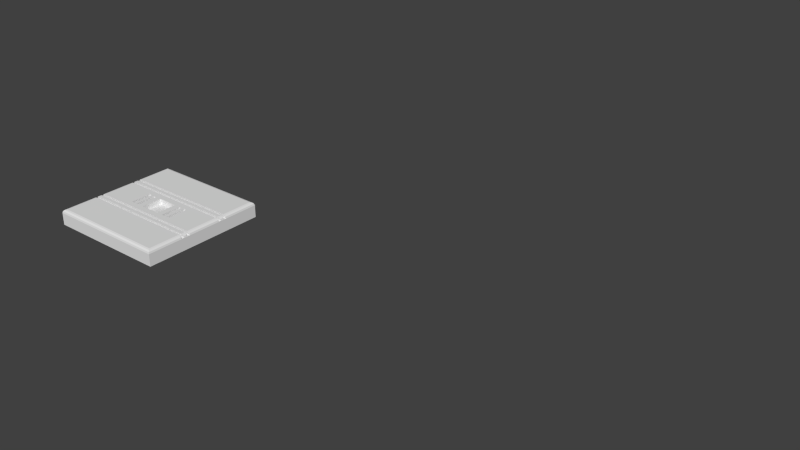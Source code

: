 # Source: Zurich_Style_Door.blend  (saved by Blender 2.76.0; exported with 4.5.12 LTS)
import bpy
from mathutils import Matrix  # noqa: F401  (used for matrix-valued properties, if any)

bpy.ops.wm.read_factory_settings(use_empty=True)
scene = bpy.context.scene
scene.name = 'Scene'

# ---- collections
col_collection_1 = bpy.data.collections.new('Collection 1'); scene.collection.children.link(col_collection_1)

# ---- world
world_world = bpy.data.worlds.new('World'); scene.world = world_world
world_world.color = (0.05088, 0.05088, 0.05088)
world_world.use_sun_shadow = False
world_world.sun_shadow_jitter_overblur = 0.0
world_world.cycles.sampling_method = 'MANUAL'
world_world.cycles.sample_map_resolution = 256

# ---- meshes
me_base_point = bpy.data.meshes.new('Base Point')
me_base_point.from_pydata([(0.0, 0.0, 0.0)], [], [])
me_base_point.use_remesh_preserve_volume = False
me_base_point.use_remesh_preserve_attributes = False
me_base_point.use_mirror_vertex_groups = False
me_base_point.update()
me_cage = bpy.data.meshes.new('CAGE')
me_cage.from_pydata([(0.0, 0.0, 0.0), (0.0, 0.6096, 0.0), (0.6096, 0.6096, 0.0), (0.6096, 0.0, 0.0), (0.0, 0.0, 0.6096), (0.0, 0.6096, 0.6096), (0.6096, 0.6096, 0.6096), (0.6096, 0.0, 0.6096)], [], [(0, 1, 2, 3), (4, 7, 6, 5), (0, 4, 5, 1), (1, 5, 6, 2), (2, 6, 7, 3), (4, 0, 3, 7)])
me_cage.use_remesh_preserve_volume = False
me_cage.use_remesh_preserve_attributes = False
me_cage.use_mirror_vertex_groups = False
me_cage.update()
me_slab_door_001 = bpy.data.meshes.new('Slab Door.001')
me_slab_door_001.from_pydata([(0.0, 0.1524, 0.0149), (0.1524, 0.1524, 0.0149), (0.1524, 0.1524, 0.0), (0.0, 0.1524, 0.0), (0.0, 0.0889, 0.0), (0.0, 0.0889, 0.0149), (0.0, 0.09664, 0.0149), (0.0, 0.1005, 0.0149), (0.0, 0.1044, 0.0149), (0.0, 0.1083, 0.0149), (0.0005557, 0.1518, 0.01698), (0.1518, 0.1518, 0.01698), (0.1524, 0.1083, 0.0149), (0.1524, 0.1044, 0.0149), (0.1524, 0.1005, 0.0149), (0.1524, 0.09664, 0.0149), (0.1524, 0.0889, 0.0149), (0.1524, 0.0889, 0.0), (0.0889, 0.0889, 0.0), (0.0635, 0.0889, 0.0), (0.0, 0.0635, 0.0), (0.0, 0.0635, 0.0149), (0.0005557, 0.0889, 0.01698), (0.0005557, 0.09664, 0.01698), (0.0005557, 0.1005, 0.01698), (0.0005557, 0.1044, 0.01698), (0.0005557, 0.1083, 0.01698), (0.1518, 0.1083, 0.01698), (0.002074, 0.1503, 0.01849), (0.1503, 0.1503, 0.01849), (0.1518, 0.1044, 0.01698), (0.1518, 0.1005, 0.01698), (0.1518, 0.09664, 0.01698), (0.1518, 0.0889, 0.01698), (0.1524, 0.0635, 0.0149), (0.1524, 0.0635, 0.0), (0.0889, 0.0635, 0.0), (0.0635, 0.0635, 0.0), (0.0, 0.0, 0.0), (0.0, 0.0, 0.0149), (0.0, 0.04415, 0.0149), (0.0, 0.04802, 0.0149), (0.0, 0.05189, 0.0149), (0.0, 0.05576, 0.0149), (0.0005558, 0.0635, 0.01698), (0.002074, 0.0889, 0.01849), (0.002074, 0.09664, 0.01849), (0.002074, 0.1005, 0.01849), (0.002074, 0.1044, 0.01849), (0.002074, 0.1083, 0.01849), (0.1503, 0.1083, 0.01849), (0.004148, 0.1483, 0.01905), (0.1483, 0.1483, 0.01905), (0.1503, 0.1044, 0.01849), (0.1503, 0.1005, 0.01849), (0.1518, 0.0635, 0.01698), (0.1503, 0.09664, 0.01849), (0.1503, 0.0889, 0.01849), (0.1524, 0.05576, 0.0149), (0.1524, 0.05189, 0.0149), (0.1524, 0.04802, 0.0149), (0.1524, 0.04415, 0.0149), (0.1524, 0.0, 0.0149), (0.1524, 0.0, 0.0), (0.0005558, 0.0005558, 0.01698), (0.0005558, 0.04415, 0.01698), (0.0005558, 0.04802, 0.01698), (0.0005558, 0.05189, 0.01698), (0.0005558, 0.05576, 0.01698), (0.002074, 0.0635, 0.01849), (0.004148, 0.0889, 0.01905), (0.004148, 0.09664, 0.01905), (0.004148, 0.1005, 0.01905), (0.004148, 0.1044, 0.01905), (0.004148, 0.1083, 0.01905), (0.1483, 0.1083, 0.01905), (0.1483, 0.1044, 0.01905), (0.1483, 0.1005, 0.01905), (0.1518, 0.05576, 0.01698), (0.1503, 0.0635, 0.01849), (0.1483, 0.09664, 0.01905), (0.1483, 0.0889, 0.01905), (0.1518, 0.05189, 0.01698), (0.1518, 0.04802, 0.01698), (0.1518, 0.04415, 0.01698), (0.1518, 0.0005557, 0.01698), (0.002074, 0.002074, 0.01849), (0.002074, 0.04415, 0.01849), (0.002074, 0.04802, 0.01849), (0.002074, 0.05189, 0.01849), (0.002074, 0.05576, 0.01849), (0.004148, 0.0635, 0.01905), (0.0635, 0.0889, 0.01905), (0.0889, 0.0889, 0.01905), (0.09664, 0.0889, 0.01905), (0.1005, 0.0889, 0.01905), (0.1044, 0.0889, 0.01905), (0.1083, 0.0889, 0.01905), (0.04415, 0.0889, 0.01905), (0.04802, 0.0889, 0.01905), (0.05189, 0.0889, 0.01905), (0.05576, 0.0889, 0.01905), (0.1503, 0.05576, 0.01849), (0.1483, 0.0635, 0.01905), (0.1503, 0.05189, 0.01849), (0.1503, 0.04802, 0.01849), (0.1503, 0.04415, 0.01849), (0.1503, 0.002074, 0.01849), (0.004148, 0.004148, 0.01905), (0.004148, 0.04415, 0.01905), (0.004148, 0.04802, 0.01905), (0.004148, 0.05189, 0.01905), (0.004148, 0.05576, 0.01905), (0.04415, 0.0635, 0.01905), (0.05576, 0.0635, 0.01905), (0.0635, 0.0635, 0.01905), (0.0635, 0.0889, 0.0127), (0.0889, 0.0889, 0.0127), (0.0889, 0.0635, 0.01905), (0.09664, 0.0635, 0.01905), (0.09664, 0.0889, 0.0149), (0.1005, 0.0889, 0.0149), (0.1005, 0.0635, 0.01905), (0.1044, 0.0635, 0.01905), (0.1044, 0.0889, 0.0149), (0.1083, 0.0889, 0.0149), (0.1083, 0.0635, 0.01905), (0.04415, 0.0889, 0.0149), (0.04802, 0.0889, 0.0149), (0.04802, 0.0635, 0.01905), (0.05189, 0.0635, 0.01905), (0.05189, 0.0889, 0.0149), (0.05576, 0.0889, 0.0149), (0.1483, 0.05576, 0.01905), (0.1483, 0.05189, 0.01905), (0.1483, 0.04802, 0.01905), (0.1483, 0.04415, 0.01905), (0.1483, 0.004148, 0.01905), (0.04415, 0.0635, 0.0149), (0.05576, 0.0635, 0.0149), (0.0635, 0.0635, 0.0127), (0.0889, 0.0635, 0.0127), (0.09664, 0.0635, 0.0149), (0.1005, 0.0635, 0.0149), (0.1044, 0.0635, 0.0149), (0.1083, 0.0635, 0.0149), (0.04802, 0.0635, 0.0149), (0.05189, 0.0635, 0.0149), (0.0889, 0.0889, 0.0), (0.0635, 0.0889, 0.0), (0.0889, 0.0635, 0.0), (0.0635, 0.0635, 0.0), (0.0889, 0.0889, 0.003871), (0.0635, 0.0889, 0.003871), (0.0889, 0.0635, 0.003871), (0.0635, 0.0635, 0.003871)], [], [(0, 1, 2, 3), (1, 0, 10, 11), (3, 2, 17, 18, 19, 4), (20, 21, 5, 4), (6, 5, 22, 23), (12, 1, 11, 27), (11, 10, 28, 29), (17, 16, 34, 35), (36, 18, 17, 35), (37, 19, 149, 151), (20, 4, 19, 37), (5, 21, 44, 22), (23, 22, 45, 46), (25, 24, 47, 48), (10, 26, 49, 28), (27, 11, 29, 50), (29, 28, 51, 52), (31, 30, 53, 54), (34, 16, 33, 55), (33, 32, 56, 57), (37, 36, 35, 63, 38, 20), (38, 63, 62, 39), (22, 44, 69, 45), (46, 45, 70, 71), (48, 47, 72, 73), (28, 49, 74, 51), (50, 29, 52, 75), (75, 52, 51, 74), (54, 53, 76, 77), (55, 33, 57, 79), (57, 56, 80, 81), (39, 62, 85, 64), (65, 64, 86, 87), (67, 66, 88, 89), (44, 68, 90, 69), (45, 69, 91, 70), (92, 93, 94, 95, 96, 97, 81, 80, 71, 70, 98, 99, 100, 101), (77, 76, 73, 72), (78, 55, 79, 102), (79, 57, 81, 103), (83, 82, 104, 105), (85, 84, 106, 107), (64, 85, 107, 86), (87, 86, 108, 109), (89, 88, 110, 111), (69, 90, 112, 91), (91, 113, 98, 70), (114, 115, 92, 101), (93, 92, 116, 117), (118, 119, 94, 93), (95, 94, 120, 121), (122, 123, 96, 95), (97, 96, 124, 125), (126, 103, 81, 97), (99, 98, 127, 128), (129, 130, 100, 99), (101, 100, 131, 132), (102, 79, 103, 133), (105, 104, 134, 135), (107, 106, 136, 137), (86, 107, 137, 108), (108, 137, 136, 109), (135, 134, 111, 110), (133, 103, 126, 123, 122, 119, 118, 115, 114, 130, 129, 113, 91, 112), (98, 113, 138, 127), (114, 101, 132, 139), (92, 115, 140, 116), (118, 93, 117, 141), (140, 141, 117, 116), (94, 119, 142, 120), (122, 95, 121, 143), (142, 143, 121, 120), (96, 123, 144, 124), (126, 97, 125, 145), (144, 145, 125, 124), (129, 99, 128, 146), (138, 146, 128, 127), (100, 130, 147, 131), (147, 139, 132, 131), (123, 126, 145, 144), (119, 122, 143, 142), (115, 118, 141, 140), (130, 114, 139, 147), (113, 129, 146, 138), (61, 60, 41, 40), (59, 58, 43, 42), (2, 1, 12, 13, 14, 15, 16, 17), (0, 3, 4, 5, 6, 7, 8, 9), (8, 7, 24, 25), (0, 9, 26, 10), (14, 13, 30, 31), (16, 15, 32, 33), (38, 39, 40, 41, 42, 43, 21, 20), (35, 34, 58, 59, 60, 61, 62, 63), (40, 39, 64, 65), (42, 41, 66, 67), (21, 43, 68, 44), (58, 34, 55, 78), (60, 59, 82, 83), (62, 61, 84, 85), (6, 23, 46, 71, 80, 56, 32, 15), (15, 14, 7, 6), (14, 31, 54, 77, 72, 47, 24, 7), (8, 25, 48, 73, 76, 53, 30, 13), (13, 12, 9, 8), (12, 27, 50, 75, 74, 49, 26, 9), (40, 65, 87, 109, 136, 106, 84, 61), (60, 83, 105, 135, 110, 88, 66, 41), (42, 67, 89, 111, 134, 104, 82, 59), (58, 78, 102, 133, 112, 90, 68, 43), (149, 153, 155, 151), (36, 37, 151, 150), (19, 18, 148, 149), (18, 36, 150, 148), (152, 154, 155, 153), (149, 148, 152, 153), (148, 150, 154, 152), (151, 155, 154, 150)])
_uv = me_slab_door_001.uv_layers.new(name='UVMap')
_uv.uv.foreach_set('vector', [0.004774, 0.9155, 0.6583, 0.9158, 0.6583, 0.9317, 0.004768, 0.9315, 0.6583, 0.9158, 0.004774, 0.9155, 0.006286, 0.9141, 0.6568, 0.9143, 0.004768, 0.9315, 0.6583, 0.9317, 0.6582, 0.9998, 0.5902, 0.9998, 0.07282, 0.9996, 0.004745, 0.9996, 0.5003, 0.2779, 0.5003, 0.2638, 0.8131, 0.2638, 0.8131, 0.2779, 0.01136, 0.765, 0.01972, 0.765, 0.01972, 0.7672, 0.01136, 0.7672, 0.6583, 0.8655, 0.6583, 0.9158, 0.6568, 0.9143, 0.6568, 0.8666, 0.6568, 0.9143, 0.006286, 0.9141, 0.008284, 0.9122, 0.6548, 0.9124, 0.8072, 0.3986, 0.8072, 0.4127, 0.4944, 0.4127, 0.4944, 0.3986, 0.4944, 0.3384, 0.8072, 0.3384, 0.8072, 0.3986, 0.4944, 0.3986, 0.5003, 0.338, 0.8131, 0.338, 0.8131, 0.338, 0.5003, 0.338, 0.5003, 0.2779, 0.8131, 0.2779, 0.8131, 0.338, 0.5003, 0.338, 0.8131, 0.2638, 0.5003, 0.2638, 0.5002, 0.2583, 0.8131, 0.2583, 0.01136, 0.7672, 0.01972, 0.7672, 0.01972, 0.7695, 0.01136, 0.7695, 0.02643, 0.7695, 0.02643, 0.7653, 0.02867, 0.7653, 0.02867, 0.7695, 0.006286, 0.9141, 0.006989, 0.8658, 0.008733, 0.8668, 0.008284, 0.9122, 0.6568, 0.8666, 0.6568, 0.9143, 0.6548, 0.9124, 0.6548, 0.8673, 0.6548, 0.9124, 0.008284, 0.9122, 0.01057, 0.91, 0.6525, 0.9102, 0.03285, 0.7672, 0.02867, 0.7672, 0.02867, 0.765, 0.03285, 0.765, 0.4944, 0.4127, 0.8072, 0.4127, 0.8073, 0.4182, 0.4944, 0.4182, 0.02196, 0.7695, 0.02196, 0.7611, 0.02419, 0.7611, 0.02419, 0.7695, 0.08387, 0.6767, 0.5995, 0.6767, 0.6674, 0.6767, 0.6674, 0.7445, 0.01602, 0.7445, 0.01602, 0.6767, 0.01602, 0.7445, 0.6674, 0.7445, 0.6674, 0.7604, 0.01602, 0.7605, 0.8131, 0.2583, 0.5002, 0.2583, 0.5002, 0.2528, 0.8131, 0.2528, 0.01136, 0.8083, 0.01136, 0.7999, 0.01359, 0.7999, 0.01359, 0.8083, 0.6651, 0.7695, 0.6651, 0.7736, 0.6628, 0.7736, 0.6628, 0.7695, 0.008284, 0.9122, 0.008733, 0.8668, 0.01062, 0.8674, 0.01057, 0.91, 0.6548, 0.8673, 0.6548, 0.9124, 0.6525, 0.9102, 0.6525, 0.8676, 0.6525, 0.8676, 0.6525, 0.9102, 0.01057, 0.91, 0.01062, 0.8674, 0.01136, 0.7736, 0.01136, 0.7695, 0.01359, 0.7695, 0.01359, 0.7736, 0.4944, 0.4182, 0.8073, 0.4182, 0.8073, 0.4236, 0.4944, 0.4236, 0.6651, 0.7999, 0.6651, 0.8083, 0.6628, 0.8083, 0.6628, 0.7999, 0.01602, 0.7605, 0.6674, 0.7604, 0.6659, 0.7619, 0.01751, 0.7619, 0.01756, 0.8095, 0.01751, 0.7619, 0.01948, 0.7638, 0.01954, 0.8087, 0.03394, 0.6831, 0.02979, 0.6831, 0.02979, 0.6809, 0.03394, 0.6809, 0.02757, 0.6854, 0.02757, 0.6771, 0.02979, 0.6771, 0.02979, 0.6854, 0.8131, 0.2528, 0.5002, 0.2528, 0.5002, 0.2474, 0.813, 0.2474, 0.07768, 0.7999, 0.5988, 0.7999, 0.6071, 0.7999, 0.6113, 0.7999, 0.6155, 0.7999, 0.6197, 0.7999, 0.6628, 0.7999, 0.6628, 0.8083, 0.01359, 0.8083, 0.01359, 0.7999, 0.05678, 0.7999, 0.06096, 0.7999, 0.06514, 0.7999, 0.06932, 0.7999, 0.01359, 0.7736, 0.01359, 0.7695, 0.6628, 0.7695, 0.6628, 0.7736, 0.02312, 0.6854, 0.02312, 0.6771, 0.02535, 0.6771, 0.02535, 0.6854, 0.4944, 0.4236, 0.8073, 0.4236, 0.8073, 0.4291, 0.4944, 0.4291, 0.03616, 0.6854, 0.03616, 0.6812, 0.03839, 0.6812, 0.03839, 0.6854, 0.6659, 0.7619, 0.6652, 0.81, 0.6634, 0.809, 0.6639, 0.7638, 0.01751, 0.7619, 0.6659, 0.7619, 0.6639, 0.7638, 0.01948, 0.7638, 0.01954, 0.8087, 0.01948, 0.7638, 0.02174, 0.766, 0.02176, 0.8085, 0.6699, 0.6854, 0.6699, 0.6895, 0.6677, 0.6895, 0.6677, 0.6854, 0.0209, 0.7239, 0.0209, 0.7156, 0.02312, 0.7156, 0.02312, 0.7239, 0.5002, 0.2474, 0.5002, 0.2095, 0.813, 0.2095, 0.813, 0.2474, 0.4944, 0.1665, 0.4944, 0.1592, 0.8072, 0.1592, 0.8072, 0.1665, 0.5898, 0.8474, 0.06739, 0.845, 0.06742, 0.8382, 0.5898, 0.8405, 0.5003, 0.5173, 0.5003, 0.5099, 0.8131, 0.5099, 0.8131, 0.5173, 0.8102, 0.4912, 0.8131, 0.5099, 0.7985, 0.5046, 0.7991, 0.4981, 0.4973, 0.4912, 0.4974, 0.4857, 0.8102, 0.4857, 0.8102, 0.4912, 0.8073, 0.467, 0.8102, 0.4857, 0.7956, 0.4804, 0.7962, 0.4739, 0.4944, 0.467, 0.4944, 0.4291, 0.8073, 0.4291, 0.8073, 0.467, 0.8101, 0.1907, 0.813, 0.2095, 0.7984, 0.2041, 0.799, 0.1976, 0.4973, 0.1907, 0.4973, 0.1853, 0.8101, 0.1853, 0.8101, 0.1907, 0.8072, 0.1665, 0.8101, 0.1853, 0.7955, 0.1799, 0.7961, 0.1734, 0.6699, 0.7156, 0.6699, 0.7239, 0.6677, 0.7239, 0.6677, 0.7156, 0.0209, 0.6895, 0.0209, 0.6854, 0.02312, 0.6854, 0.02312, 0.6895, 0.6639, 0.7638, 0.6634, 0.809, 0.6616, 0.8084, 0.6616, 0.766, 0.01948, 0.7638, 0.6639, 0.7638, 0.6616, 0.766, 0.02174, 0.766, 0.02174, 0.766, 0.6616, 0.766, 0.6616, 0.8084, 0.02176, 0.8085, 0.02312, 0.6895, 0.02312, 0.6854, 0.6677, 0.6854, 0.6677, 0.6895, 0.6677, 0.7156, 0.6677, 0.7239, 0.6248, 0.7239, 0.6207, 0.7239, 0.6165, 0.7239, 0.6124, 0.7239, 0.6041, 0.7239, 0.08674, 0.7239, 0.07844, 0.7239, 0.0743, 0.7239, 0.07015, 0.7239, 0.066, 0.7239, 0.02312, 0.7239, 0.02312, 0.7156, 0.2477, 0.2875, 0.8687, 0.2875, 0.8687, 0.2953, 0.2477, 0.2953, 0.2477, 0.2797, 0.8687, 0.2797, 0.8687, 0.2875, 0.2477, 0.2875, 0.8072, 0.1592, 0.4944, 0.1592, 0.4944, 0.1532, 0.8072, 0.1532, 0.5003, 0.5173, 0.8131, 0.5173, 0.8131, 0.5233, 0.5003, 0.5233, 0.5032, 0.7469, 0.8669, 0.7469, 0.8669, 0.9958, 0.5032, 0.9958, 0.3738, 0.3299, 0.8719, 0.3299, 0.8719, 0.3361, 0.3738, 0.3361, 0.3738, 0.3424, 0.8719, 0.3424, 0.8719, 0.3486, 0.3738, 0.3486, 0.5113, 0.5031, 0.5119, 0.4965, 0.7991, 0.4981, 0.7985, 0.5046, 0.3738, 0.3486, 0.8719, 0.3486, 0.8719, 0.3549, 0.3738, 0.3549, 0.3738, 0.3361, 0.8719, 0.3361, 0.8719, 0.3424, 0.3738, 0.3424, 0.5084, 0.4789, 0.509, 0.4723, 0.7962, 0.4739, 0.7956, 0.4804, 0.2477, 0.2719, 0.8687, 0.2719, 0.8687, 0.2797, 0.2477, 0.2797, 0.5112, 0.2026, 0.5118, 0.1961, 0.799, 0.1976, 0.7984, 0.2041, 0.2477, 0.2953, 0.8687, 0.2953, 0.8687, 0.3031, 0.2477, 0.3031, 0.5083, 0.1784, 0.509, 0.1719, 0.7961, 0.1734, 0.7955, 0.1799, 0.4974, 0.4857, 0.4944, 0.467, 0.509, 0.4723, 0.5084, 0.4789, 0.5003, 0.5099, 0.4973, 0.4912, 0.5119, 0.4965, 0.5113, 0.5031, 0.08373, 0.8309, 0.6027, 0.831, 0.6027, 0.8378, 0.08373, 0.8377, 0.4973, 0.1853, 0.4944, 0.1665, 0.509, 0.1719, 0.5083, 0.1784, 0.5002, 0.2095, 0.4973, 0.1907, 0.5118, 0.1961, 0.5112, 0.2026, 0.0209, 0.6937, 0.0209, 0.6895, 0.6744, 0.6895, 0.6744, 0.6937, 0.0209, 0.6978, 0.0209, 0.6937, 0.6744, 0.6937, 0.6744, 0.6978, 0.5237, 0.06602, 0.5478, 0.06602, 0.5478, 0.1374, 0.5478, 0.1437, 0.5478, 0.1499, 0.5478, 0.1562, 0.5478, 0.1687, 0.5237, 0.1687, 0.4877, 0.06537, 0.5123, 0.06537, 0.5123, 0.1698, 0.4877, 0.1698, 0.4877, 0.1507, 0.4877, 0.1507, 0.4877, 0.1444, 0.4877, 0.138, 0.02419, 0.7695, 0.02419, 0.7653, 0.02643, 0.7653, 0.02643, 0.7695, 0.004774, 0.9155, 0.005314, 0.8646, 0.006989, 0.8658, 0.006286, 0.9141, 0.03285, 0.7695, 0.02867, 0.7695, 0.02867, 0.7672, 0.03285, 0.7672, 0.01972, 0.7695, 0.01972, 0.7611, 0.02196, 0.7611, 0.02196, 0.7695, 0.5122, 0.1693, 0.4878, 0.1693, 0.4878, 0.09709, 0.4878, 0.09076, 0.4878, 0.08442, 0.4878, 0.07809, 0.4878, 0.06542, 0.5122, 0.06542, 0.488, 0.06616, 0.512, 0.06616, 0.512, 0.07865, 0.512, 0.08489, 0.512, 0.09114, 0.512, 0.09738, 0.512, 0.1686, 0.488, 0.1686, 0.01605, 0.8106, 0.01602, 0.7605, 0.01751, 0.7619, 0.01756, 0.8095, 0.03394, 0.6854, 0.02979, 0.6854, 0.02979, 0.6831, 0.03394, 0.6831, 0.02535, 0.6854, 0.02535, 0.6771, 0.02757, 0.6771, 0.02757, 0.6854, 0.0209, 0.6854, 0.0209, 0.6771, 0.02312, 0.6771, 0.02312, 0.6854, 0.03394, 0.6854, 0.03394, 0.6812, 0.03616, 0.6812, 0.03616, 0.6854, 0.6674, 0.7604, 0.6669, 0.8112, 0.6652, 0.81, 0.6659, 0.7619, 0.01136, 0.7865, 0.01196, 0.7842, 0.01359, 0.7826, 0.01583, 0.782, 0.6651, 0.782, 0.6673, 0.7826, 0.669, 0.7842, 0.6696, 0.7865, 0.01136, 0.782, 0.01136, 0.7778, 0.6696, 0.7778, 0.6696, 0.782, 0.01136, 0.7954, 0.01196, 0.7932, 0.01359, 0.7916, 0.01583, 0.791, 0.6651, 0.7909, 0.6673, 0.7915, 0.669, 0.7932, 0.6696, 0.7954, 0.01136, 0.791, 0.01196, 0.7887, 0.01359, 0.7871, 0.01583, 0.7865, 0.6651, 0.7865, 0.6673, 0.7871, 0.669, 0.7887, 0.6696, 0.7909, 0.01136, 0.7778, 0.01136, 0.7736, 0.6696, 0.7736, 0.6696, 0.7778, 0.6696, 0.7954, 0.669, 0.7977, 0.6673, 0.7993, 0.6651, 0.7999, 0.01583, 0.7999, 0.01359, 0.7993, 0.01196, 0.7977, 0.01136, 0.7954, 0.0209, 0.7023, 0.02149, 0.7, 0.02312, 0.6984, 0.02535, 0.6978, 0.6699, 0.6978, 0.6721, 0.6984, 0.6738, 0.7, 0.6744, 0.7023, 0.0209, 0.7112, 0.02149, 0.7089, 0.02312, 0.7073, 0.02535, 0.7067, 0.6699, 0.7067, 0.6721, 0.7073, 0.6738, 0.7089, 0.6744, 0.7112, 0.0209, 0.7067, 0.02149, 0.7045, 0.02312, 0.7029, 0.02535, 0.7023, 0.6699, 0.7023, 0.6721, 0.7029, 0.6738, 0.7045, 0.6744, 0.7067, 0.6744, 0.7112, 0.6738, 0.7134, 0.6721, 0.715, 0.6699, 0.7156, 0.02535, 0.7156, 0.02312, 0.715, 0.02149, 0.7134, 0.0209, 0.7112, 0.003701, 0.66, 0.003701, 0.652, 0.6879, 0.652, 0.6879, 0.66, 0.5995, 0.6767, 0.08387, 0.6767, 0.08387, 0.6767, 0.5995, 0.6767, 0.07282, 0.9996, 0.5902, 0.9998, 0.5902, 0.9998, 0.07282, 0.9996, 0.8072, 0.3384, 0.4944, 0.3384, 0.4944, 0.3384, 0.8072, 0.3384, 0.494, 0.0001958, 0.494, 0.338, 0.0001958, 0.338, 0.0001958, 0.0001959, 0.0, 0.008021, 1.0, 0.008021, 1.0, 0.01604, 0.0, 0.01604, 0.6959, 0.66, 0.01172, 0.66, 0.01172, 0.652, 0.6959, 0.652, 0.0, 0.008021, 0.0, 1.749e-07, 1.0, 0.0, 1.0, 0.008021])
me_slab_door_001.materials.append(None)
me_slab_door_001.use_remesh_preserve_volume = False
me_slab_door_001.use_remesh_preserve_attributes = False
me_slab_door_001.use_mirror_vertex_groups = False
me_slab_door_001.update()

# ---- objects
ob_bpassembly_zurich_style_door = bpy.data.objects.new('BPASSEMBLY.Zurich Style Door', me_base_point)
ob_vpdimz_zurich_style_door = bpy.data.objects.new('VPDIMZ.Zurich Style Door', None)
ob_vpdimy_zurich_style_door = bpy.data.objects.new('VPDIMY.Zurich Style Door', None)
ob_vpdimx_zurich_style_door = bpy.data.objects.new('VPDIMX.Zurich Style Door', None)
ob_cage_zurich_style_door_cage = bpy.data.objects.new('CAGE.Zurich Style Door.CAGE', me_cage)
ob_mesh_zurich_style_door_door_mesh = bpy.data.objects.new('MESH.Zurich Style Door.Door Mesh', me_slab_door_001)

# ---- transforms, parenting, visibility, modifiers, constraints
ob_bpassembly_zurich_style_door.location = (0.0, 0.0, 0.0)
ob_bpassembly_zurich_style_door.lineart.crease_threshold = 0.0
ob_vpdimz_zurich_style_door.parent = ob_bpassembly_zurich_style_door
ob_vpdimz_zurich_style_door.location = (0.0, 0.0, 0.01905)
ob_vpdimz_zurich_style_door.lock_location = (True, True, False)
ob_vpdimz_zurich_style_door.empty_display_size = 0.0254
ob_vpdimz_zurich_style_door.empty_image_offset = (0.0, 0.0)
ob_vpdimz_zurich_style_door.lineart.crease_threshold = 0.0
ob_vpdimy_zurich_style_door.parent = ob_bpassembly_zurich_style_door
ob_vpdimy_zurich_style_door.location = (0.0, 0.4572, 0.0)
ob_vpdimy_zurich_style_door.lock_location = (True, False, True)
ob_vpdimy_zurich_style_door.empty_display_size = 0.0254
ob_vpdimy_zurich_style_door.empty_image_offset = (0.0, 0.0)
ob_vpdimy_zurich_style_door.lineart.crease_threshold = 0.0
ob_vpdimx_zurich_style_door.parent = ob_bpassembly_zurich_style_door
ob_vpdimx_zurich_style_door.location = (0.6096, 0.0, 0.0)
ob_vpdimx_zurich_style_door.lock_location = (False, True, True)
ob_vpdimx_zurich_style_door.empty_display_size = 0.0254
ob_vpdimx_zurich_style_door.empty_image_offset = (0.0, 0.0)
ob_vpdimx_zurich_style_door.lineart.crease_threshold = 0.0
ob_cage_zurich_style_door_cage.parent = ob_bpassembly_zurich_style_door
ob_cage_zurich_style_door_cage.location = (0.0, 0.0, 0.0)
ob_cage_zurich_style_door_cage.lock_location = (True, True, True)
ob_cage_zurich_style_door_cage.lock_rotation = (True, True, True)
ob_cage_zurich_style_door_cage.hide_select = True
ob_cage_zurich_style_door_cage.visible_camera = False
ob_cage_zurich_style_door_cage.visible_diffuse = False
ob_cage_zurich_style_door_cage.visible_glossy = False
ob_cage_zurich_style_door_cage.visible_transmission = False
ob_cage_zurich_style_door_cage.visible_shadow = False
ob_cage_zurich_style_door_cage.display_type = 'WIRE'
ob_cage_zurich_style_door_cage.lineart.crease_threshold = 0.0
_vg = ob_cage_zurich_style_door_cage.vertex_groups.new(name='X Dimension')
_vg = ob_cage_zurich_style_door_cage.vertex_groups.new(name='Y Dimension')
_vg = ob_cage_zurich_style_door_cage.vertex_groups.new(name='Z Dimension')
_m = ob_cage_zurich_style_door_cage.modifiers.new('Hook-VPDIMX.New Assembly', 'HOOK')
_m.center = (0.6096, 0.0, 0.0)
_m.matrix_inverse = ((1.0, 0.0, 0.0, -0.6096), (0.0, 1.0, 0.0, 0.0), (0.0, 0.0, 1.0, 0.0), (0.0, 0.0, 0.0, 1.0))
_m.object = ob_vpdimx_zurich_style_door
_m = ob_cage_zurich_style_door_cage.modifiers.new('Hook-VPDIMY.New Assembly', 'HOOK')
_m.center = (0.0, 0.6096, 0.0)
_m.matrix_inverse = ((1.0, 0.0, 0.0, 0.0), (0.0, 1.0, 0.0, -0.6096), (0.0, 0.0, 1.0, 0.0), (0.0, 0.0, 0.0, 1.0))
_m.object = ob_vpdimy_zurich_style_door
_m = ob_cage_zurich_style_door_cage.modifiers.new('Hook-VPDIMZ.New Assembly', 'HOOK')
_m.center = (0.0, 0.0, 0.6096)
_m.matrix_inverse = ((1.0, 0.0, 0.0, 0.0), (0.0, 1.0, 0.0, 0.0), (0.0, 0.0, 1.0, -0.6096), (0.0, 0.0, 0.0, 1.0))
_m.object = ob_vpdimz_zurich_style_door
ob_mesh_zurich_style_door_door_mesh.parent = ob_bpassembly_zurich_style_door
ob_mesh_zurich_style_door_door_mesh.location = (0.0, 0.0, 0.0)
ob_mesh_zurich_style_door_door_mesh.lock_location = (True, True, True)
ob_mesh_zurich_style_door_door_mesh.lock_rotation = (True, True, True)
ob_mesh_zurich_style_door_door_mesh.lock_scale = (True, True, True)
ob_mesh_zurich_style_door_door_mesh.lineart.crease_threshold = 0.0
_vg = ob_mesh_zurich_style_door_door_mesh.vertex_groups.new(name='X Dimension')
_vg = ob_mesh_zurich_style_door_door_mesh.vertex_groups.new(name='Y Dimension')
_vg = ob_mesh_zurich_style_door_door_mesh.vertex_groups.new(name='Z Dimension')

# ---- collection membership
col_collection_1.objects.link(ob_bpassembly_zurich_style_door)
col_collection_1.objects.link(ob_vpdimz_zurich_style_door)
col_collection_1.objects.link(ob_vpdimy_zurich_style_door)
col_collection_1.objects.link(ob_vpdimx_zurich_style_door)
col_collection_1.objects.link(ob_cage_zurich_style_door_cage)
col_collection_1.objects.link(ob_mesh_zurich_style_door_door_mesh)

# ---- scene / render settings (as saved in the file)
scene.frame_start = 1; scene.frame_end = 250; scene.frame_set(1)
scene.render.engine = 'CYCLES'
scene.render.resolution_percentage = 50
scene.render.dither_intensity = 0.0
scene.cycles.use_denoising = False
scene.cycles.samples = 10
scene.cycles.sampling_pattern = 'TABULATED_SOBOL'
scene.cycles.light_sampling_threshold = 0.0
scene.cycles.use_adaptive_sampling = False
scene.cycles.use_light_tree = False
scene.cycles.caustics_reflective = False
scene.cycles.caustics_refractive = False
scene.cycles.blur_glossy = 0.0
scene.cycles.pixel_filter_type = 'GAUSSIAN'
scene.cycles.sample_clamp_direct = 1.0
scene.cycles.sample_clamp_indirect = 1.0
scene.view_settings.view_transform = 'Standard'
bpy.context.view_layer.update()

# ---- added for rendering (the .blend has no active camera and no usable light): camera, sun
cam_auto = bpy.data.cameras.new('AutoCamera')
cam_auto.lens = 50.0
cam_auto.sensor_width = 36.0
cam_auto.clip_end = 1000.0
ob_auto_camera = bpy.data.objects.new('AutoCamera', cam_auto)
scene.collection.objects.link(ob_auto_camera)
ob_auto_camera.location = (1.01004, -0.61769, 0.573718)
ob_auto_camera.rotation_euler = (1.09748, -7.21219e-08, 0.694738)
scene.camera = ob_auto_camera
light_auto_sun = bpy.data.lights.new('AutoSun', 'SUN')
light_auto_sun.energy = 3.0
light_auto_sun.angle = 0.0523599
ob_auto_sun = bpy.data.objects.new('AutoSun', light_auto_sun)
scene.collection.objects.link(ob_auto_sun)
ob_auto_sun.rotation_euler = (0.872665, 0.174533, 0.523599)
bpy.context.view_layer.update()

